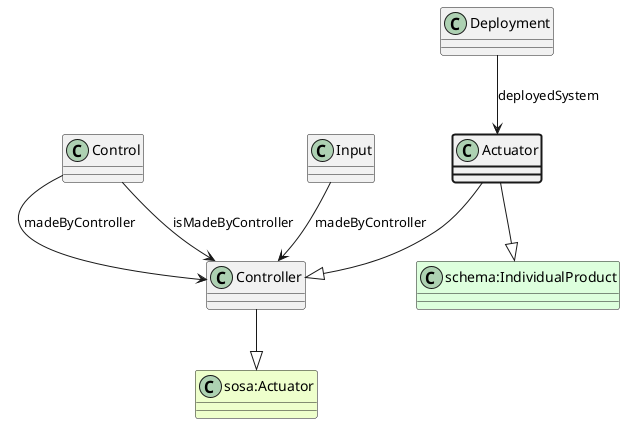

The diagram above was rendered by PlantUML. Its source (embedded in the PNG):
@startuml
class Actuator  #line.bold
class Controller  
class "sosa:Actuator" #EEFFCC 
Controller --|> "sosa:Actuator"
Actuator --|> Controller
class "schema:IndividualProduct" #DDFFDD 
Actuator --|> "schema:IndividualProduct"
class Deployment 
Deployment --> Actuator : deployedSystem
class Control 
Control --> Controller : madeByController
class Input 
Input --> Controller : madeByController
class Control 
Control --> Controller : isMadeByController
@enduml